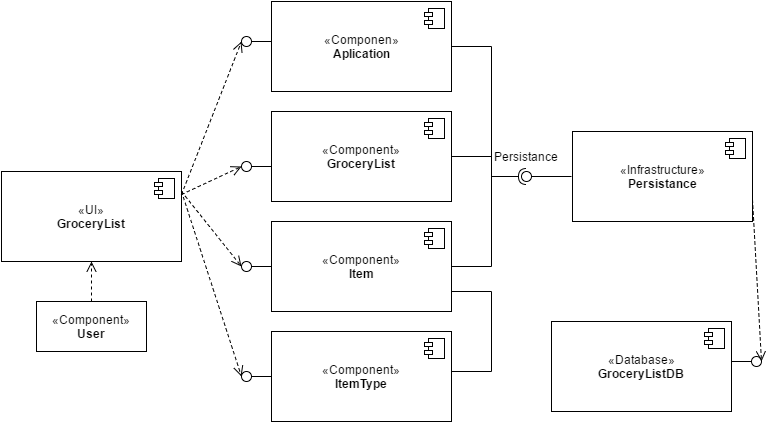

The diagram above was exported from draw.io. Its source (the exported page's mxGraphModel, read from the mxfile embedded in the PNG):
<mxGraphModel dx="714" dy="629" grid="1" gridSize="10" guides="1" tooltips="1" connect="1" arrows="1" fold="1" page="1" pageScale="1" pageWidth="850" pageHeight="1100" background="#ffffff" math="0" shadow="0">
  <root>
    <mxCell id="0" />
    <mxCell id="1" parent="0" />
    <mxCell id="7487ab4679d7feb0-4" value="«Component»&lt;br&gt;&lt;b&gt;GroceryList&lt;/b&gt;" style="html=1;" vertex="1" parent="1">
      <mxGeometry x="300" y="160" width="180" height="90" as="geometry" />
    </mxCell>
    <mxCell id="7487ab4679d7feb0-5" value="" style="shape=component;jettyWidth=8;jettyHeight=4;" vertex="1" parent="7487ab4679d7feb0-4">
      <mxGeometry x="1" width="20" height="20" relative="1" as="geometry">
        <mxPoint x="-27" y="7" as="offset" />
      </mxGeometry>
    </mxCell>
    <mxCell id="7487ab4679d7feb0-6" value="«Database»&lt;br&gt;&lt;b&gt;GroceryListDB&lt;/b&gt;" style="html=1;" vertex="1" parent="1">
      <mxGeometry x="580" y="370" width="180" height="90" as="geometry" />
    </mxCell>
    <mxCell id="7487ab4679d7feb0-7" value="" style="shape=component;jettyWidth=8;jettyHeight=4;" vertex="1" parent="7487ab4679d7feb0-6">
      <mxGeometry x="1" width="20" height="20" relative="1" as="geometry">
        <mxPoint x="-27" y="7" as="offset" />
      </mxGeometry>
    </mxCell>
    <mxCell id="7487ab4679d7feb0-8" value="«UI»&lt;br&gt;&lt;b&gt;GroceryList&lt;/b&gt;" style="html=1;" vertex="1" parent="1">
      <mxGeometry x="30" y="220" width="180" height="90" as="geometry" />
    </mxCell>
    <mxCell id="7487ab4679d7feb0-9" value="" style="shape=component;jettyWidth=8;jettyHeight=4;" vertex="1" parent="7487ab4679d7feb0-8">
      <mxGeometry x="1" width="20" height="20" relative="1" as="geometry">
        <mxPoint x="-27" y="7" as="offset" />
      </mxGeometry>
    </mxCell>
    <mxCell id="7487ab4679d7feb0-10" value="«Componen»&lt;br&gt;&lt;b&gt;Aplication&lt;/b&gt;" style="html=1;" vertex="1" parent="1">
      <mxGeometry x="300" y="50" width="180" height="90" as="geometry" />
    </mxCell>
    <mxCell id="7487ab4679d7feb0-11" value="" style="shape=component;jettyWidth=8;jettyHeight=4;" vertex="1" parent="7487ab4679d7feb0-10">
      <mxGeometry x="1" width="20" height="20" relative="1" as="geometry">
        <mxPoint x="-27" y="7" as="offset" />
      </mxGeometry>
    </mxCell>
    <mxCell id="7487ab4679d7feb0-12" value="«Component»&lt;br&gt;&lt;b&gt;Item&lt;/b&gt;" style="html=1;" vertex="1" parent="1">
      <mxGeometry x="300" y="270" width="180" height="90" as="geometry" />
    </mxCell>
    <mxCell id="7487ab4679d7feb0-13" value="" style="shape=component;jettyWidth=8;jettyHeight=4;" vertex="1" parent="7487ab4679d7feb0-12">
      <mxGeometry x="1" width="20" height="20" relative="1" as="geometry">
        <mxPoint x="-27" y="7" as="offset" />
      </mxGeometry>
    </mxCell>
    <mxCell id="7487ab4679d7feb0-14" value="«Component»&lt;br&gt;&lt;b&gt;User&lt;/b&gt;" style="html=1;" vertex="1" parent="1">
      <mxGeometry x="65" y="350" width="110" height="50" as="geometry" />
    </mxCell>
    <mxCell id="7487ab4679d7feb0-15" value="«Component»&lt;br&gt;&lt;b&gt;ItemType&lt;/b&gt;" style="html=1;" vertex="1" parent="1">
      <mxGeometry x="300" y="380" width="180" height="90" as="geometry" />
    </mxCell>
    <mxCell id="7487ab4679d7feb0-16" value="" style="shape=component;jettyWidth=8;jettyHeight=4;" vertex="1" parent="7487ab4679d7feb0-15">
      <mxGeometry x="1" width="20" height="20" relative="1" as="geometry">
        <mxPoint x="-27" y="7" as="offset" />
      </mxGeometry>
    </mxCell>
    <mxCell id="7487ab4679d7feb0-17" value="" style="shape=lollipop;direction=south;html=1;rotation=180;" vertex="1" parent="1">
      <mxGeometry x="270" y="85" width="30" height="10" as="geometry" />
    </mxCell>
    <mxCell id="7487ab4679d7feb0-18" value="" style="shape=lollipop;direction=south;html=1;rotation=180;" vertex="1" parent="1">
      <mxGeometry x="270" y="210" width="30" height="10" as="geometry" />
    </mxCell>
    <mxCell id="7487ab4679d7feb0-19" value="" style="shape=lollipop;direction=south;html=1;rotation=180;" vertex="1" parent="1">
      <mxGeometry x="270" y="310" width="30" height="10" as="geometry" />
    </mxCell>
    <mxCell id="7487ab4679d7feb0-20" value="" style="shape=lollipop;direction=south;html=1;rotation=180;" vertex="1" parent="1">
      <mxGeometry x="270" y="420" width="30" height="10" as="geometry" />
    </mxCell>
    <mxCell id="7487ab4679d7feb0-22" value="" style="html=1;verticalAlign=bottom;endArrow=open;dashed=1;endSize=8;entryX=0.5;entryY=0;entryPerimeter=0;exitX=1;exitY=0.25;" edge="1" parent="1" source="7487ab4679d7feb0-8" target="7487ab4679d7feb0-17">
      <mxGeometry x="0.2847" y="95" relative="1" as="geometry">
        <mxPoint x="90" y="10" as="sourcePoint" />
        <mxPoint x="10" y="10" as="targetPoint" />
        <mxPoint as="offset" />
      </mxGeometry>
    </mxCell>
    <mxCell id="7487ab4679d7feb0-23" value="" style="html=1;verticalAlign=bottom;endArrow=open;dashed=1;endSize=8;entryX=0.5;entryY=0;entryPerimeter=0;exitX=1;exitY=0.25;" edge="1" parent="1" source="7487ab4679d7feb0-8" target="7487ab4679d7feb0-18">
      <mxGeometry x="220" y="100" as="geometry">
        <mxPoint x="220" y="253" as="sourcePoint" />
        <mxPoint x="280" y="100" as="targetPoint" />
        <mxPoint as="offset" />
      </mxGeometry>
    </mxCell>
    <mxCell id="7487ab4679d7feb0-24" value="" style="html=1;verticalAlign=bottom;endArrow=open;dashed=1;endSize=8;entryX=0.5;entryY=0;entryPerimeter=0;" edge="1" parent="1" target="7487ab4679d7feb0-19">
      <mxGeometry x="230" y="110" as="geometry">
        <mxPoint x="210" y="240" as="sourcePoint" />
        <mxPoint x="290" y="110" as="targetPoint" />
        <mxPoint as="offset" />
      </mxGeometry>
    </mxCell>
    <mxCell id="7487ab4679d7feb0-25" value="" style="html=1;verticalAlign=bottom;endArrow=open;dashed=1;endSize=8;entryX=0.5;entryY=0;entryPerimeter=0;" edge="1" parent="1" target="7487ab4679d7feb0-20">
      <mxGeometry x="240" y="120" as="geometry">
        <mxPoint x="210" y="240" as="sourcePoint" />
        <mxPoint x="300" y="120" as="targetPoint" />
        <mxPoint as="offset" />
      </mxGeometry>
    </mxCell>
    <mxCell id="7487ab4679d7feb0-26" value="" style="html=1;verticalAlign=bottom;endArrow=open;dashed=1;endSize=8;entryX=0.5;entryY=1;exitX=0.5;exitY=0;" edge="1" parent="1" source="7487ab4679d7feb0-14" target="7487ab4679d7feb0-8">
      <mxGeometry x="250" y="130" as="geometry">
        <mxPoint x="250" y="283" as="sourcePoint" />
        <mxPoint x="310" y="130" as="targetPoint" />
        <mxPoint as="offset" />
      </mxGeometry>
    </mxCell>
    <mxCell id="7487ab4679d7feb0-30" value="" style="endArrow=none;html=1;exitX=1;exitY=0.5;endFill=0;" edge="1" parent="1" source="7487ab4679d7feb0-10">
      <mxGeometry width="50" height="50" relative="1" as="geometry">
        <mxPoint x="10" y="60" as="sourcePoint" />
        <mxPoint x="520" y="95" as="targetPoint" />
      </mxGeometry>
    </mxCell>
    <mxCell id="7487ab4679d7feb0-31" value="" style="endArrow=none;html=1;endFill=0;" edge="1" parent="1">
      <mxGeometry x="490" y="100" width="50" height="50" as="geometry">
        <mxPoint x="520" y="315" as="sourcePoint" />
        <mxPoint x="520" y="95" as="targetPoint" />
      </mxGeometry>
    </mxCell>
    <mxCell id="7487ab4679d7feb0-32" value="" style="endArrow=none;html=1;exitX=1;exitY=0.5;endFill=0;" edge="1" parent="1" source="7487ab4679d7feb0-4">
      <mxGeometry x="500" y="115" width="50" height="50" as="geometry">
        <mxPoint x="500" y="115" as="sourcePoint" />
        <mxPoint x="520" y="205" as="targetPoint" />
      </mxGeometry>
    </mxCell>
    <mxCell id="7487ab4679d7feb0-33" value="" style="endArrow=none;html=1;exitX=1;exitY=0.5;endFill=0;" edge="1" parent="1" source="7487ab4679d7feb0-12">
      <mxGeometry x="510" y="125" width="50" height="50" as="geometry">
        <mxPoint x="510" y="125" as="sourcePoint" />
        <mxPoint x="520" y="315" as="targetPoint" />
      </mxGeometry>
    </mxCell>
    <mxCell id="7487ab4679d7feb0-35" value="" style="endArrow=none;html=1;exitX=1;exitY=0.5;endFill=0;" edge="1" parent="1">
      <mxGeometry x="480" y="340" width="50" height="50" as="geometry">
        <mxPoint x="480" y="340" as="sourcePoint" />
        <mxPoint x="520" y="340" as="targetPoint" />
      </mxGeometry>
    </mxCell>
    <mxCell id="7487ab4679d7feb0-36" value="" style="endArrow=none;html=1;exitX=1;exitY=0.5;endFill=0;" edge="1" parent="1">
      <mxGeometry x="480" y="420" width="50" height="50" as="geometry">
        <mxPoint x="480" y="420" as="sourcePoint" />
        <mxPoint x="520" y="420" as="targetPoint" />
      </mxGeometry>
    </mxCell>
    <mxCell id="7487ab4679d7feb0-37" value="" style="endArrow=none;html=1;endFill=0;" edge="1" parent="1">
      <mxGeometry x="550" y="165" width="50" height="50" as="geometry">
        <mxPoint x="520" y="420" as="sourcePoint" />
        <mxPoint x="520" y="340" as="targetPoint" />
      </mxGeometry>
    </mxCell>
    <mxCell id="7487ab4679d7feb0-38" value="«Infrastructure»&lt;br&gt;&lt;b&gt;Persistance&lt;/b&gt;" style="html=1;" vertex="1" parent="1">
      <mxGeometry x="601" y="180" width="180" height="90" as="geometry" />
    </mxCell>
    <mxCell id="7487ab4679d7feb0-39" value="" style="shape=component;jettyWidth=8;jettyHeight=4;" vertex="1" parent="7487ab4679d7feb0-38">
      <mxGeometry x="1" width="20" height="20" relative="1" as="geometry">
        <mxPoint x="-27" y="7" as="offset" />
      </mxGeometry>
    </mxCell>
    <mxCell id="7487ab4679d7feb0-40" value="" style="shape=lollipop;direction=south;html=1;" vertex="1" parent="1">
      <mxGeometry x="760" y="405" width="30" height="10" as="geometry" />
    </mxCell>
    <mxCell id="7487ab4679d7feb0-41" value="" style="html=1;verticalAlign=bottom;endArrow=open;dashed=1;endSize=8;entryX=0.5;entryY=0;entryPerimeter=0;exitX=1;exitY=0.75;" edge="1" parent="1" source="7487ab4679d7feb0-38" target="7487ab4679d7feb0-40">
      <mxGeometry x="220" y="100" as="geometry">
        <mxPoint x="220" y="253" as="sourcePoint" />
        <mxPoint x="280" y="100" as="targetPoint" />
        <mxPoint as="offset" />
      </mxGeometry>
    </mxCell>
    <mxCell id="7487ab4679d7feb0-42" value="" style="shape=lollipop;direction=south;html=1;rotation=180;" vertex="1" parent="1">
      <mxGeometry x="550" y="220" width="50" height="10" as="geometry" />
    </mxCell>
    <mxCell id="7487ab4679d7feb0-44" value="" style="shape=requires;direction=north;html=1;rotation=180;" vertex="1" parent="1">
      <mxGeometry x="520" y="215" width="40" height="20" as="geometry" />
    </mxCell>
    <mxCell id="7487ab4679d7feb0-45" value="Persistance" style="text;html=1;resizable=0;points=[];autosize=1;align=left;verticalAlign=top;spacingTop=-4;" vertex="1" parent="1">
      <mxGeometry x="521" y="196" width="80" height="20" as="geometry" />
    </mxCell>
  </root>
</mxGraphModel>